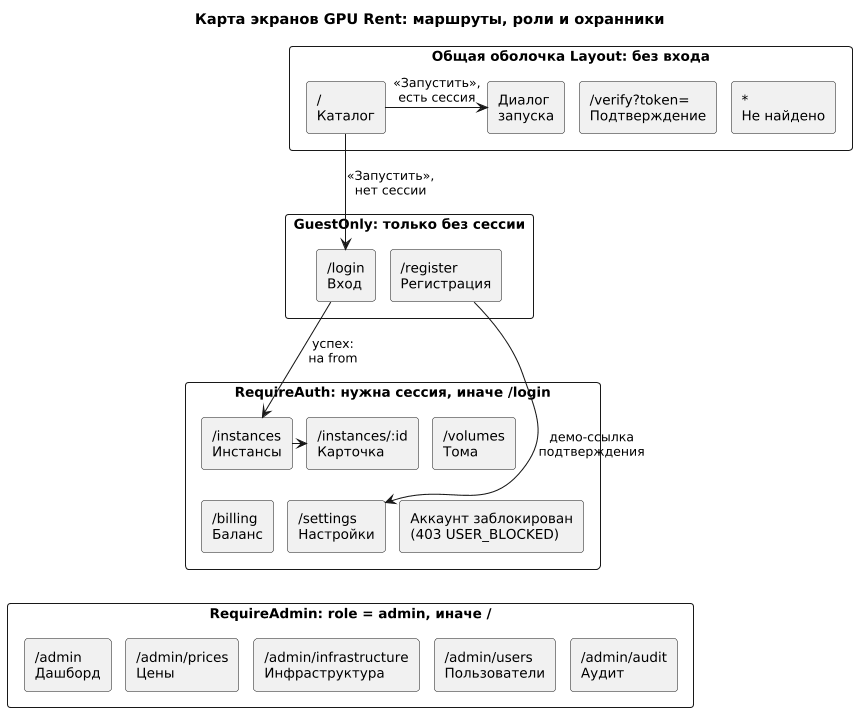

The diagram above was rendered by PlantUML. Its source (embedded in the PNG):
@startuml
skinparam monochrome true
skinparam shadowing false
skinparam defaultFontSize 13
skinparam roundcorner 6
skinparam packageStyle rectangle
skinparam ArrowFontSize 12
skinparam nodesep 14
skinparam ranksep 28
skinparam dpi 100

title Карта экранов GPU Rent: маршруты, роли и охранники

package "Общая оболочка Layout: без входа" as PUB {
  rectangle "/\nКаталог" as CAT
  rectangle "Диалог\nзапуска" as LD
  rectangle "/verify?token=\nПодтверждение" as VER
  rectangle "*\nНе найдено" as NF
}

package "GuestOnly: только без сессии" as GST {
  rectangle "/login\nВход" as LOGIN
  rectangle "/register\nРегистрация" as REG
}

package "RequireAuth: нужна сессия, иначе /login" as AUTH {
  rectangle "/instances\nИнстансы" as INST
  rectangle "/instances/:id\nКарточка" as DET
  rectangle "/volumes\nТома" as VOL
  rectangle "/billing\nБаланс" as BILL
  rectangle "/settings\nНастройки" as SET
  rectangle "Аккаунт заблокирован\n(403 USER_BLOCKED)" as BLK
}

package "RequireAdmin: role = admin, иначе /" as ADM {
  rectangle "/admin\nДашборд" as AD
  rectangle "/admin/prices\nЦены" as AP
  rectangle "/admin/infrastructure\nИнфраструктура" as AI
  rectangle "/admin/users\nПользователи" as AU
  rectangle "/admin/audit\nАудит" as AA
}

CAT -right-> LD : «Запустить»,\nесть сессия
CAT -down-> LOGIN : «Запустить»,\nнет сессии
LOGIN -down-> INST : успех:\nна from
REG -down-> SET : демо-ссылка\nподтверждения
INST -right-> DET
DET -[hidden]right- VOL
BILL -[hidden]right- SET
SET -[hidden]right- BLK
INST -[hidden]down- BILL
BILL -[hidden]down- AP
SET -[hidden]down- AI
BLK -[hidden]down- AU
AD -[hidden]right- AP
AP -[hidden]right- AI
AI -[hidden]right- AU
AU -[hidden]right- AA
LOGIN -[hidden]right- REG
LD -[hidden]right- VER
VER -[hidden]right- NF
@enduml